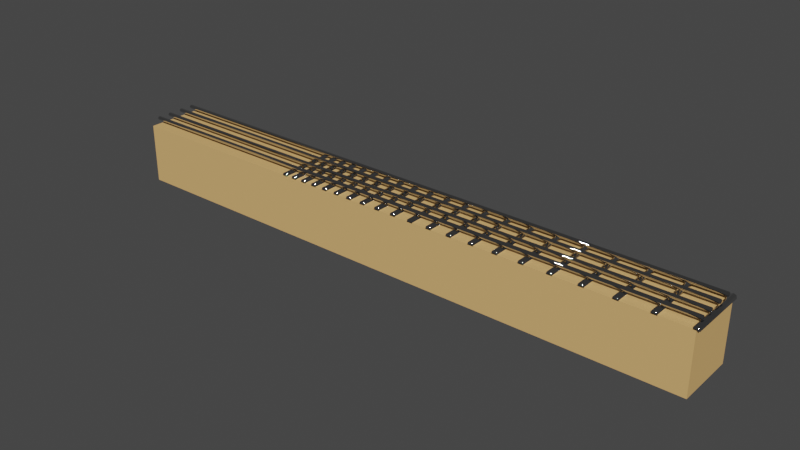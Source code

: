 # Source: Placeholder.blend  (saved by Blender 3.6.11; exported with 4.5.12 LTS)
import bpy
from mathutils import Matrix  # noqa: F401  (used for matrix-valued properties, if any)

bpy.ops.wm.read_factory_settings(use_empty=True)
scene = bpy.context.scene
scene.name = 'Scene'

# ---- collections
col_frets = bpy.data.collections.new('frets'); scene.collection.children.link(col_frets)
col_strings = bpy.data.collections.new('strings'); scene.collection.children.link(col_strings)
col_neck = bpy.data.collections.new('neck'); scene.collection.children.link(col_neck)

# ---- materials (node trees are filled in below, after node groups)
mat_indicator = bpy.data.materials.new('indicator')
mat_indicator.use_transparent_shadow = False
mat_steel = bpy.data.materials.new('steel')
mat_steel.use_transparent_shadow = False
mat_wood = bpy.data.materials.new('wood')
mat_wood.alpha_threshold = 0.0
mat_wood.use_transparent_shadow = False
mat_wood.roughness = 0.5
mat_wood.line_color = (0.0, 0.0, 0.0, 1.0)

# ---- material node trees
mat_indicator.use_nodes = True; mat_indicator.node_tree.nodes.clear()
_N = mat_indicator.node_tree.nodes; _L = mat_indicator.node_tree.links
n0 = _N.new('ShaderNodeBsdfPrincipled'); n0.name = 'Principled BSDF'; n0.location = (10, 300)
n0.distribution = 'GGX'
n0.subsurface_method = 'RANDOM_WALK_SKIN'
n0.inputs[0].default_value = (0.0, 0.407, 1.0, 1.0)
n0.inputs[3].default_value = 1.45
n0.inputs[27].default_value = (0.0, 0.0, 0.0, 1.0)
n0.inputs[28].default_value = 1.0
n1 = _N.new('ShaderNodeOutputMaterial'); n1.name = 'Material Output'; n1.location = (300, 300)
_L.new(n0.outputs[0], n1.inputs[0])
n1.is_active_output = True
mat_steel.use_nodes = True; mat_steel.node_tree.nodes.clear()
_N = mat_steel.node_tree.nodes; _L = mat_steel.node_tree.links
n0 = _N.new('ShaderNodeBsdfPrincipled'); n0.name = 'Principled BSDF'; n0.location = (10, 300)
n0.distribution = 'GGX'
n0.subsurface_method = 'RANDOM_WALK_SKIN'
n0.inputs[0].default_value = (0.5, 0.5, 0.5, 1.0)
n0.inputs[1].default_value = 1.0
n0.inputs[2].default_value = 0.0
n0.inputs[3].default_value = 1.45
n0.inputs[13].default_value = 1.0
n0.inputs[27].default_value = (0.0, 0.0, 0.0, 1.0)
n0.inputs[28].default_value = 1.0
n1 = _N.new('ShaderNodeOutputMaterial'); n1.name = 'Material Output'; n1.location = (300, 300)
_L.new(n0.outputs[0], n1.inputs[0])
n1.is_active_output = True
mat_wood.use_nodes = True; mat_wood.node_tree.nodes.clear()
_N = mat_wood.node_tree.nodes; _L = mat_wood.node_tree.links
n0 = _N.new('ShaderNodeOutputMaterial'); n0.name = 'Material Output'; n0.location = (300, 300)
n1 = _N.new('ShaderNodeBsdfPrincipled'); n1.name = 'Principled BSDF'; n1.location = (10, 300)
n1.distribution = 'GGX'
n1.subsurface_method = 'RANDOM_WALK_SKIN'
n1.inputs[0].default_value = (0.7357, 0.4417, 0.1682, 1.0)
n1.inputs[2].default_value = 0.8071
n1.inputs[3].default_value = 1.45
n1.inputs[13].default_value = 0.1693
n1.inputs[27].default_value = (0.0, 0.0, 0.0, 1.0)
n1.inputs[28].default_value = 1.0
_L.new(n1.outputs[0], n0.inputs[0])
n0.is_active_output = True

# ---- world
world_world = bpy.data.worlds.new('World'); scene.world = world_world
world_world.use_nodes = True; world_world.node_tree.nodes.clear()
_N = world_world.node_tree.nodes; _L = world_world.node_tree.links
n0 = _N.new('ShaderNodeOutputWorld'); n0.name = 'World Output'; n0.location = (300, 300)
n1 = _N.new('ShaderNodeBackground'); n1.name = 'Background'; n1.location = (10, 300)
n1.inputs[0].default_value = (0.05088, 0.05088, 0.05088, 1.0)
_L.new(n1.outputs[0], n0.inputs[0])
n0.is_active_output = True
world_world.color = (0.05088, 0.05088, 0.05088)
world_world.use_sun_shadow = False
world_world.sun_shadow_jitter_overblur = 0.0

# ---- meshes
me_cylinder_051 = bpy.data.meshes.new('Cylinder.051')
me_cylinder_051.from_pydata([(0.0, 0.1605, 0.0), (0.0, 0.1605, 0.2987), (0.139, 0.08023, 0.0), (0.139, 0.08023, 0.2987), (0.139, -0.08023, 0.0), (0.139, -0.08023, 0.2987), (0.0, -0.1605, 0.0), (0.0, -0.1605, 0.2987), (-0.139, -0.08023, 0.0), (-0.139, -0.08023, 0.2987), (-0.139, 0.08023, 0.0), (-0.139, 0.08023, 0.2987)], [], [(0, 1, 3, 2), (2, 3, 5, 4), (4, 5, 7, 6), (6, 7, 9, 8), (3, 1, 11, 9, 7, 5), (8, 9, 11, 10), (10, 11, 1, 0), (0, 2, 4, 6, 8, 10)])
_uv = me_cylinder_051.uv_layers.new(name='UVMap')
_uv.uv.foreach_set('vector', [1.0, 0.5, 1.0, 1.0, 0.8333, 1.0, 0.8333, 0.5, 0.8333, 0.5, 0.8333, 1.0, 0.6667, 1.0, 0.6667, 0.5, 0.6667, 0.5, 0.6667, 1.0, 0.5, 1.0, 0.5, 0.5, 0.5, 0.5, 0.5, 1.0, 0.3333, 1.0, 0.3333, 0.5, 0.4578, 0.37, 0.25, 0.49, 0.04215, 0.37, 0.04215, 0.13, 0.25, 0.01, 0.4578, 0.13, 0.3333, 0.5, 0.3333, 1.0, 0.1667, 1.0, 0.1667, 0.5, 0.1667, 0.5, 0.1667, 1.0, -8.941e-08, 1.0, -8.941e-08, 0.5, 0.75, 0.49, 0.9578, 0.37, 0.9578, 0.13, 0.75, 0.01, 0.5422, 0.13, 0.5422, 0.37])
me_cylinder_051.materials.append(mat_indicator)
me_cylinder_051.update()
me_cylinder = bpy.data.meshes.new('Cylinder')
me_cylinder.from_pydata([(0.0, 1.0, 1.1), (0.0, -1.0, 1.1), (0.07818, 1.0, 1.062), (0.07818, -1.0, 1.062), (0.09749, 1.0, 0.9777), (0.09749, -1.0, 0.9777), (-0.09749, 1.0, 0.9777), (-0.09749, -1.0, 0.9777), (-0.07818, 1.0, 1.062), (-0.07818, -1.0, 1.062)], [], [(0, 1, 3, 2), (2, 3, 5, 4), (6, 7, 9, 8), (8, 9, 1, 0), (3, 1, 9, 7, 5), (0, 2, 4, 6, 8)])
me_cylinder.polygons.foreach_set('use_smooth', [True] * 6)
_uv = me_cylinder.uv_layers.new(name='UVMap')
_uv.uv.foreach_set('vector', [1.0, 0.5, 1.0, 1.0, 0.8571, 1.0, 0.8571, 0.5, 0.8571, 0.5, 0.8571, 1.0, 0.7143, 1.0, 0.7143, 0.5, 0.2857, 0.5, 0.2857, 1.0, 0.1429, 1.0, 0.1429, 0.5, 0.1429, 0.5, 0.1429, 1.0, 2.98e-08, 1.0, 2.98e-08, 0.5, 0.8571, 1.0, 2.98e-08, 1.0, 0.1429, 1.0, 0.2857, 1.0, 0.7143, 1.0, 2.98e-08, 0.5, 0.8571, 0.5, 0.7143, 0.5, 0.2857, 0.5, 0.1429, 0.5])
me_cylinder.materials.append(mat_steel)
me_cylinder.update()
me_cylinder_026 = bpy.data.meshes.new('Cylinder.026')
me_cylinder_026.from_pydata([(0.0, 1.0, 1.1), (0.0, -1.0, 1.1), (0.07818, 1.0, 1.062), (0.07818, -1.0, 1.062), (0.09749, 1.0, 0.9777), (0.09749, -1.0, 0.9777), (-0.09749, 1.0, 0.9777), (-0.09749, -1.0, 0.9777), (-0.07818, 1.0, 1.062), (-0.07818, -1.0, 1.062)], [], [(0, 1, 3, 2), (2, 3, 5, 4), (6, 7, 9, 8), (8, 9, 1, 0), (3, 1, 9, 7, 5), (0, 2, 4, 6, 8)])
me_cylinder_026.polygons.foreach_set('use_smooth', [True] * 6)
_uv = me_cylinder_026.uv_layers.new(name='UVMap')
_uv.uv.foreach_set('vector', [1.0, 0.5, 1.0, 1.0, 0.8571, 1.0, 0.8571, 0.5, 0.8571, 0.5, 0.8571, 1.0, 0.7143, 1.0, 0.7143, 0.5, 0.2857, 0.5, 0.2857, 1.0, 0.1429, 1.0, 0.1429, 0.5, 0.1429, 0.5, 0.1429, 1.0, 2.98e-08, 1.0, 2.98e-08, 0.5, 0.8571, 1.0, 2.98e-08, 1.0, 0.1429, 1.0, 0.2857, 1.0, 0.7143, 1.0, 2.98e-08, 0.5, 0.8571, 0.5, 0.7143, 0.5, 0.2857, 0.5, 0.1429, 0.5])
me_cylinder_026.materials.append(mat_steel)
me_cylinder_026.update()
me_cylinder_027 = bpy.data.meshes.new('Cylinder.027')
me_cylinder_027.from_pydata([(0.0, 1.0, 1.1), (0.0, -1.0, 1.1), (0.07818, 1.0, 1.062), (0.07818, -1.0, 1.062), (0.09749, 1.0, 0.9777), (0.09749, -1.0, 0.9777), (-0.09749, 1.0, 0.9777), (-0.09749, -1.0, 0.9777), (-0.07818, 1.0, 1.062), (-0.07818, -1.0, 1.062)], [], [(0, 1, 3, 2), (2, 3, 5, 4), (6, 7, 9, 8), (8, 9, 1, 0), (3, 1, 9, 7, 5), (0, 2, 4, 6, 8)])
me_cylinder_027.polygons.foreach_set('use_smooth', [True] * 6)
_uv = me_cylinder_027.uv_layers.new(name='UVMap')
_uv.uv.foreach_set('vector', [1.0, 0.5, 1.0, 1.0, 0.8571, 1.0, 0.8571, 0.5, 0.8571, 0.5, 0.8571, 1.0, 0.7143, 1.0, 0.7143, 0.5, 0.2857, 0.5, 0.2857, 1.0, 0.1429, 1.0, 0.1429, 0.5, 0.1429, 0.5, 0.1429, 1.0, 2.98e-08, 1.0, 2.98e-08, 0.5, 0.8571, 1.0, 2.98e-08, 1.0, 0.1429, 1.0, 0.2857, 1.0, 0.7143, 1.0, 2.98e-08, 0.5, 0.8571, 0.5, 0.7143, 0.5, 0.2857, 0.5, 0.1429, 0.5])
me_cylinder_027.materials.append(mat_steel)
me_cylinder_027.update()
me_cylinder_028 = bpy.data.meshes.new('Cylinder.028')
me_cylinder_028.from_pydata([(0.0, 1.0, 1.1), (0.0, -1.0, 1.1), (0.07818, 1.0, 1.062), (0.07818, -1.0, 1.062), (0.09749, 1.0, 0.9777), (0.09749, -1.0, 0.9777), (-0.09749, 1.0, 0.9777), (-0.09749, -1.0, 0.9777), (-0.07818, 1.0, 1.062), (-0.07818, -1.0, 1.062)], [], [(0, 1, 3, 2), (2, 3, 5, 4), (6, 7, 9, 8), (8, 9, 1, 0), (3, 1, 9, 7, 5), (0, 2, 4, 6, 8)])
me_cylinder_028.polygons.foreach_set('use_smooth', [True] * 6)
_uv = me_cylinder_028.uv_layers.new(name='UVMap')
_uv.uv.foreach_set('vector', [1.0, 0.5, 1.0, 1.0, 0.8571, 1.0, 0.8571, 0.5, 0.8571, 0.5, 0.8571, 1.0, 0.7143, 1.0, 0.7143, 0.5, 0.2857, 0.5, 0.2857, 1.0, 0.1429, 1.0, 0.1429, 0.5, 0.1429, 0.5, 0.1429, 1.0, 2.98e-08, 1.0, 2.98e-08, 0.5, 0.8571, 1.0, 2.98e-08, 1.0, 0.1429, 1.0, 0.2857, 1.0, 0.7143, 1.0, 2.98e-08, 0.5, 0.8571, 0.5, 0.7143, 0.5, 0.2857, 0.5, 0.1429, 0.5])
me_cylinder_028.materials.append(mat_steel)
me_cylinder_028.update()
me_cylinder_029 = bpy.data.meshes.new('Cylinder.029')
me_cylinder_029.from_pydata([(0.0, 1.0, 1.1), (0.0, -1.0, 1.1), (0.07818, 1.0, 1.062), (0.07818, -1.0, 1.062), (0.09749, 1.0, 0.9777), (0.09749, -1.0, 0.9777), (-0.09749, 1.0, 0.9777), (-0.09749, -1.0, 0.9777), (-0.07818, 1.0, 1.062), (-0.07818, -1.0, 1.062)], [], [(0, 1, 3, 2), (2, 3, 5, 4), (6, 7, 9, 8), (8, 9, 1, 0), (3, 1, 9, 7, 5), (0, 2, 4, 6, 8)])
me_cylinder_029.polygons.foreach_set('use_smooth', [True] * 6)
_uv = me_cylinder_029.uv_layers.new(name='UVMap')
_uv.uv.foreach_set('vector', [1.0, 0.5, 1.0, 1.0, 0.8571, 1.0, 0.8571, 0.5, 0.8571, 0.5, 0.8571, 1.0, 0.7143, 1.0, 0.7143, 0.5, 0.2857, 0.5, 0.2857, 1.0, 0.1429, 1.0, 0.1429, 0.5, 0.1429, 0.5, 0.1429, 1.0, 2.98e-08, 1.0, 2.98e-08, 0.5, 0.8571, 1.0, 2.98e-08, 1.0, 0.1429, 1.0, 0.2857, 1.0, 0.7143, 1.0, 2.98e-08, 0.5, 0.8571, 0.5, 0.7143, 0.5, 0.2857, 0.5, 0.1429, 0.5])
me_cylinder_029.materials.append(mat_steel)
me_cylinder_029.update()
me_cylinder_030 = bpy.data.meshes.new('Cylinder.030')
me_cylinder_030.from_pydata([(0.0, 1.0, 1.1), (0.0, -1.0, 1.1), (0.07818, 1.0, 1.062), (0.07818, -1.0, 1.062), (0.09749, 1.0, 0.9777), (0.09749, -1.0, 0.9777), (-0.09749, 1.0, 0.9777), (-0.09749, -1.0, 0.9777), (-0.07818, 1.0, 1.062), (-0.07818, -1.0, 1.062)], [], [(0, 1, 3, 2), (2, 3, 5, 4), (6, 7, 9, 8), (8, 9, 1, 0), (3, 1, 9, 7, 5), (0, 2, 4, 6, 8)])
me_cylinder_030.polygons.foreach_set('use_smooth', [True] * 6)
_uv = me_cylinder_030.uv_layers.new(name='UVMap')
_uv.uv.foreach_set('vector', [1.0, 0.5, 1.0, 1.0, 0.8571, 1.0, 0.8571, 0.5, 0.8571, 0.5, 0.8571, 1.0, 0.7143, 1.0, 0.7143, 0.5, 0.2857, 0.5, 0.2857, 1.0, 0.1429, 1.0, 0.1429, 0.5, 0.1429, 0.5, 0.1429, 1.0, 2.98e-08, 1.0, 2.98e-08, 0.5, 0.8571, 1.0, 2.98e-08, 1.0, 0.1429, 1.0, 0.2857, 1.0, 0.7143, 1.0, 2.98e-08, 0.5, 0.8571, 0.5, 0.7143, 0.5, 0.2857, 0.5, 0.1429, 0.5])
me_cylinder_030.materials.append(mat_steel)
me_cylinder_030.update()
me_cylinder_031 = bpy.data.meshes.new('Cylinder.031')
me_cylinder_031.from_pydata([(0.0, 1.0, 1.1), (0.0, -1.0, 1.1), (0.07818, 1.0, 1.062), (0.07818, -1.0, 1.062), (0.09749, 1.0, 0.9777), (0.09749, -1.0, 0.9777), (-0.09749, 1.0, 0.9777), (-0.09749, -1.0, 0.9777), (-0.07818, 1.0, 1.062), (-0.07818, -1.0, 1.062)], [], [(0, 1, 3, 2), (2, 3, 5, 4), (6, 7, 9, 8), (8, 9, 1, 0), (3, 1, 9, 7, 5), (0, 2, 4, 6, 8)])
me_cylinder_031.polygons.foreach_set('use_smooth', [True] * 6)
_uv = me_cylinder_031.uv_layers.new(name='UVMap')
_uv.uv.foreach_set('vector', [1.0, 0.5, 1.0, 1.0, 0.8571, 1.0, 0.8571, 0.5, 0.8571, 0.5, 0.8571, 1.0, 0.7143, 1.0, 0.7143, 0.5, 0.2857, 0.5, 0.2857, 1.0, 0.1429, 1.0, 0.1429, 0.5, 0.1429, 0.5, 0.1429, 1.0, 2.98e-08, 1.0, 2.98e-08, 0.5, 0.8571, 1.0, 2.98e-08, 1.0, 0.1429, 1.0, 0.2857, 1.0, 0.7143, 1.0, 2.98e-08, 0.5, 0.8571, 0.5, 0.7143, 0.5, 0.2857, 0.5, 0.1429, 0.5])
me_cylinder_031.materials.append(mat_steel)
me_cylinder_031.update()
me_cylinder_032 = bpy.data.meshes.new('Cylinder.032')
me_cylinder_032.from_pydata([(0.0, 1.0, 1.1), (0.0, -1.0, 1.1), (0.07818, 1.0, 1.062), (0.07818, -1.0, 1.062), (0.09749, 1.0, 0.9777), (0.09749, -1.0, 0.9777), (-0.09749, 1.0, 0.9777), (-0.09749, -1.0, 0.9777), (-0.07818, 1.0, 1.062), (-0.07818, -1.0, 1.062)], [], [(0, 1, 3, 2), (2, 3, 5, 4), (6, 7, 9, 8), (8, 9, 1, 0), (3, 1, 9, 7, 5), (0, 2, 4, 6, 8)])
me_cylinder_032.polygons.foreach_set('use_smooth', [True] * 6)
_uv = me_cylinder_032.uv_layers.new(name='UVMap')
_uv.uv.foreach_set('vector', [1.0, 0.5, 1.0, 1.0, 0.8571, 1.0, 0.8571, 0.5, 0.8571, 0.5, 0.8571, 1.0, 0.7143, 1.0, 0.7143, 0.5, 0.2857, 0.5, 0.2857, 1.0, 0.1429, 1.0, 0.1429, 0.5, 0.1429, 0.5, 0.1429, 1.0, 2.98e-08, 1.0, 2.98e-08, 0.5, 0.8571, 1.0, 2.98e-08, 1.0, 0.1429, 1.0, 0.2857, 1.0, 0.7143, 1.0, 2.98e-08, 0.5, 0.8571, 0.5, 0.7143, 0.5, 0.2857, 0.5, 0.1429, 0.5])
me_cylinder_032.materials.append(mat_steel)
me_cylinder_032.update()
me_cylinder_033 = bpy.data.meshes.new('Cylinder.033')
me_cylinder_033.from_pydata([(0.0, 1.0, 1.1), (0.0, -1.0, 1.1), (0.07818, 1.0, 1.062), (0.07818, -1.0, 1.062), (0.09749, 1.0, 0.9777), (0.09749, -1.0, 0.9777), (-0.09749, 1.0, 0.9777), (-0.09749, -1.0, 0.9777), (-0.07818, 1.0, 1.062), (-0.07818, -1.0, 1.062)], [], [(0, 1, 3, 2), (2, 3, 5, 4), (6, 7, 9, 8), (8, 9, 1, 0), (3, 1, 9, 7, 5), (0, 2, 4, 6, 8)])
me_cylinder_033.polygons.foreach_set('use_smooth', [True] * 6)
_uv = me_cylinder_033.uv_layers.new(name='UVMap')
_uv.uv.foreach_set('vector', [1.0, 0.5, 1.0, 1.0, 0.8571, 1.0, 0.8571, 0.5, 0.8571, 0.5, 0.8571, 1.0, 0.7143, 1.0, 0.7143, 0.5, 0.2857, 0.5, 0.2857, 1.0, 0.1429, 1.0, 0.1429, 0.5, 0.1429, 0.5, 0.1429, 1.0, 2.98e-08, 1.0, 2.98e-08, 0.5, 0.8571, 1.0, 2.98e-08, 1.0, 0.1429, 1.0, 0.2857, 1.0, 0.7143, 1.0, 2.98e-08, 0.5, 0.8571, 0.5, 0.7143, 0.5, 0.2857, 0.5, 0.1429, 0.5])
me_cylinder_033.materials.append(mat_steel)
me_cylinder_033.update()
me_cylinder_034 = bpy.data.meshes.new('Cylinder.034')
me_cylinder_034.from_pydata([(0.0, 1.0, 1.1), (0.0, -1.0, 1.1), (0.07818, 1.0, 1.062), (0.07818, -1.0, 1.062), (0.09749, 1.0, 0.9777), (0.09749, -1.0, 0.9777), (-0.09749, 1.0, 0.9777), (-0.09749, -1.0, 0.9777), (-0.07818, 1.0, 1.062), (-0.07818, -1.0, 1.062)], [], [(0, 1, 3, 2), (2, 3, 5, 4), (6, 7, 9, 8), (8, 9, 1, 0), (3, 1, 9, 7, 5), (0, 2, 4, 6, 8)])
me_cylinder_034.polygons.foreach_set('use_smooth', [True] * 6)
_uv = me_cylinder_034.uv_layers.new(name='UVMap')
_uv.uv.foreach_set('vector', [1.0, 0.5, 1.0, 1.0, 0.8571, 1.0, 0.8571, 0.5, 0.8571, 0.5, 0.8571, 1.0, 0.7143, 1.0, 0.7143, 0.5, 0.2857, 0.5, 0.2857, 1.0, 0.1429, 1.0, 0.1429, 0.5, 0.1429, 0.5, 0.1429, 1.0, 2.98e-08, 1.0, 2.98e-08, 0.5, 0.8571, 1.0, 2.98e-08, 1.0, 0.1429, 1.0, 0.2857, 1.0, 0.7143, 1.0, 2.98e-08, 0.5, 0.8571, 0.5, 0.7143, 0.5, 0.2857, 0.5, 0.1429, 0.5])
me_cylinder_034.materials.append(mat_steel)
me_cylinder_034.update()
me_cylinder_035 = bpy.data.meshes.new('Cylinder.035')
me_cylinder_035.from_pydata([(0.0, 1.0, 1.1), (0.0, -1.0, 1.1), (0.07818, 1.0, 1.062), (0.07818, -1.0, 1.062), (0.09749, 1.0, 0.9777), (0.09749, -1.0, 0.9777), (-0.09749, 1.0, 0.9777), (-0.09749, -1.0, 0.9777), (-0.07818, 1.0, 1.062), (-0.07818, -1.0, 1.062)], [], [(0, 1, 3, 2), (2, 3, 5, 4), (6, 7, 9, 8), (8, 9, 1, 0), (3, 1, 9, 7, 5), (0, 2, 4, 6, 8)])
me_cylinder_035.polygons.foreach_set('use_smooth', [True] * 6)
_uv = me_cylinder_035.uv_layers.new(name='UVMap')
_uv.uv.foreach_set('vector', [1.0, 0.5, 1.0, 1.0, 0.8571, 1.0, 0.8571, 0.5, 0.8571, 0.5, 0.8571, 1.0, 0.7143, 1.0, 0.7143, 0.5, 0.2857, 0.5, 0.2857, 1.0, 0.1429, 1.0, 0.1429, 0.5, 0.1429, 0.5, 0.1429, 1.0, 2.98e-08, 1.0, 2.98e-08, 0.5, 0.8571, 1.0, 2.98e-08, 1.0, 0.1429, 1.0, 0.2857, 1.0, 0.7143, 1.0, 2.98e-08, 0.5, 0.8571, 0.5, 0.7143, 0.5, 0.2857, 0.5, 0.1429, 0.5])
me_cylinder_035.materials.append(mat_steel)
me_cylinder_035.update()
me_cylinder_036 = bpy.data.meshes.new('Cylinder.036')
me_cylinder_036.from_pydata([(0.0, 1.0, 1.1), (0.0, -1.0, 1.1), (0.07818, 1.0, 1.062), (0.07818, -1.0, 1.062), (0.09749, 1.0, 0.9777), (0.09749, -1.0, 0.9777), (-0.09749, 1.0, 0.9777), (-0.09749, -1.0, 0.9777), (-0.07818, 1.0, 1.062), (-0.07818, -1.0, 1.062)], [], [(0, 1, 3, 2), (2, 3, 5, 4), (6, 7, 9, 8), (8, 9, 1, 0), (3, 1, 9, 7, 5), (0, 2, 4, 6, 8)])
me_cylinder_036.polygons.foreach_set('use_smooth', [True] * 6)
_uv = me_cylinder_036.uv_layers.new(name='UVMap')
_uv.uv.foreach_set('vector', [1.0, 0.5, 1.0, 1.0, 0.8571, 1.0, 0.8571, 0.5, 0.8571, 0.5, 0.8571, 1.0, 0.7143, 1.0, 0.7143, 0.5, 0.2857, 0.5, 0.2857, 1.0, 0.1429, 1.0, 0.1429, 0.5, 0.1429, 0.5, 0.1429, 1.0, 2.98e-08, 1.0, 2.98e-08, 0.5, 0.8571, 1.0, 2.98e-08, 1.0, 0.1429, 1.0, 0.2857, 1.0, 0.7143, 1.0, 2.98e-08, 0.5, 0.8571, 0.5, 0.7143, 0.5, 0.2857, 0.5, 0.1429, 0.5])
me_cylinder_036.materials.append(mat_steel)
me_cylinder_036.update()
me_cylinder_037 = bpy.data.meshes.new('Cylinder.037')
me_cylinder_037.from_pydata([(0.0, 1.0, 1.1), (0.0, -1.0, 1.1), (0.07818, 1.0, 1.062), (0.07818, -1.0, 1.062), (0.09749, 1.0, 0.9777), (0.09749, -1.0, 0.9777), (-0.09749, 1.0, 0.9777), (-0.09749, -1.0, 0.9777), (-0.07818, 1.0, 1.062), (-0.07818, -1.0, 1.062)], [], [(0, 1, 3, 2), (2, 3, 5, 4), (6, 7, 9, 8), (8, 9, 1, 0), (3, 1, 9, 7, 5), (0, 2, 4, 6, 8)])
me_cylinder_037.polygons.foreach_set('use_smooth', [True] * 6)
_uv = me_cylinder_037.uv_layers.new(name='UVMap')
_uv.uv.foreach_set('vector', [1.0, 0.5, 1.0, 1.0, 0.8571, 1.0, 0.8571, 0.5, 0.8571, 0.5, 0.8571, 1.0, 0.7143, 1.0, 0.7143, 0.5, 0.2857, 0.5, 0.2857, 1.0, 0.1429, 1.0, 0.1429, 0.5, 0.1429, 0.5, 0.1429, 1.0, 2.98e-08, 1.0, 2.98e-08, 0.5, 0.8571, 1.0, 2.98e-08, 1.0, 0.1429, 1.0, 0.2857, 1.0, 0.7143, 1.0, 2.98e-08, 0.5, 0.8571, 0.5, 0.7143, 0.5, 0.2857, 0.5, 0.1429, 0.5])
me_cylinder_037.materials.append(mat_steel)
me_cylinder_037.update()
me_cylinder_038 = bpy.data.meshes.new('Cylinder.038')
me_cylinder_038.from_pydata([(0.0, 1.0, 1.1), (0.0, -1.0, 1.1), (0.07818, 1.0, 1.062), (0.07818, -1.0, 1.062), (0.09749, 1.0, 0.9777), (0.09749, -1.0, 0.9777), (-0.09749, 1.0, 0.9777), (-0.09749, -1.0, 0.9777), (-0.07818, 1.0, 1.062), (-0.07818, -1.0, 1.062)], [], [(0, 1, 3, 2), (2, 3, 5, 4), (6, 7, 9, 8), (8, 9, 1, 0), (3, 1, 9, 7, 5), (0, 2, 4, 6, 8)])
me_cylinder_038.polygons.foreach_set('use_smooth', [True] * 6)
_uv = me_cylinder_038.uv_layers.new(name='UVMap')
_uv.uv.foreach_set('vector', [1.0, 0.5, 1.0, 1.0, 0.8571, 1.0, 0.8571, 0.5, 0.8571, 0.5, 0.8571, 1.0, 0.7143, 1.0, 0.7143, 0.5, 0.2857, 0.5, 0.2857, 1.0, 0.1429, 1.0, 0.1429, 0.5, 0.1429, 0.5, 0.1429, 1.0, 2.98e-08, 1.0, 2.98e-08, 0.5, 0.8571, 1.0, 2.98e-08, 1.0, 0.1429, 1.0, 0.2857, 1.0, 0.7143, 1.0, 2.98e-08, 0.5, 0.8571, 0.5, 0.7143, 0.5, 0.2857, 0.5, 0.1429, 0.5])
me_cylinder_038.materials.append(mat_steel)
me_cylinder_038.update()
me_cylinder_039 = bpy.data.meshes.new('Cylinder.039')
me_cylinder_039.from_pydata([(0.0, 1.0, 1.1), (0.0, -1.0, 1.1), (0.07818, 1.0, 1.062), (0.07818, -1.0, 1.062), (0.09749, 1.0, 0.9777), (0.09749, -1.0, 0.9777), (-0.09749, 1.0, 0.9777), (-0.09749, -1.0, 0.9777), (-0.07818, 1.0, 1.062), (-0.07818, -1.0, 1.062)], [], [(0, 1, 3, 2), (2, 3, 5, 4), (6, 7, 9, 8), (8, 9, 1, 0), (3, 1, 9, 7, 5), (0, 2, 4, 6, 8)])
me_cylinder_039.polygons.foreach_set('use_smooth', [True] * 6)
_uv = me_cylinder_039.uv_layers.new(name='UVMap')
_uv.uv.foreach_set('vector', [1.0, 0.5, 1.0, 1.0, 0.8571, 1.0, 0.8571, 0.5, 0.8571, 0.5, 0.8571, 1.0, 0.7143, 1.0, 0.7143, 0.5, 0.2857, 0.5, 0.2857, 1.0, 0.1429, 1.0, 0.1429, 0.5, 0.1429, 0.5, 0.1429, 1.0, 2.98e-08, 1.0, 2.98e-08, 0.5, 0.8571, 1.0, 2.98e-08, 1.0, 0.1429, 1.0, 0.2857, 1.0, 0.7143, 1.0, 2.98e-08, 0.5, 0.8571, 0.5, 0.7143, 0.5, 0.2857, 0.5, 0.1429, 0.5])
me_cylinder_039.materials.append(mat_steel)
me_cylinder_039.update()
me_cylinder_040 = bpy.data.meshes.new('Cylinder.040')
me_cylinder_040.from_pydata([(0.0, 1.0, 1.1), (0.0, -1.0, 1.1), (0.07818, 1.0, 1.062), (0.07818, -1.0, 1.062), (0.09749, 1.0, 0.9777), (0.09749, -1.0, 0.9777), (-0.09749, 1.0, 0.9777), (-0.09749, -1.0, 0.9777), (-0.07818, 1.0, 1.062), (-0.07818, -1.0, 1.062)], [], [(0, 1, 3, 2), (2, 3, 5, 4), (6, 7, 9, 8), (8, 9, 1, 0), (3, 1, 9, 7, 5), (0, 2, 4, 6, 8)])
me_cylinder_040.polygons.foreach_set('use_smooth', [True] * 6)
_uv = me_cylinder_040.uv_layers.new(name='UVMap')
_uv.uv.foreach_set('vector', [1.0, 0.5, 1.0, 1.0, 0.8571, 1.0, 0.8571, 0.5, 0.8571, 0.5, 0.8571, 1.0, 0.7143, 1.0, 0.7143, 0.5, 0.2857, 0.5, 0.2857, 1.0, 0.1429, 1.0, 0.1429, 0.5, 0.1429, 0.5, 0.1429, 1.0, 2.98e-08, 1.0, 2.98e-08, 0.5, 0.8571, 1.0, 2.98e-08, 1.0, 0.1429, 1.0, 0.2857, 1.0, 0.7143, 1.0, 2.98e-08, 0.5, 0.8571, 0.5, 0.7143, 0.5, 0.2857, 0.5, 0.1429, 0.5])
me_cylinder_040.materials.append(mat_steel)
me_cylinder_040.update()
me_cylinder_041 = bpy.data.meshes.new('Cylinder.041')
me_cylinder_041.from_pydata([(0.0, 1.0, 1.1), (0.0, -1.0, 1.1), (0.07818, 1.0, 1.062), (0.07818, -1.0, 1.062), (0.09749, 1.0, 0.9777), (0.09749, -1.0, 0.9777), (-0.09749, 1.0, 0.9777), (-0.09749, -1.0, 0.9777), (-0.07818, 1.0, 1.062), (-0.07818, -1.0, 1.062)], [], [(0, 1, 3, 2), (2, 3, 5, 4), (6, 7, 9, 8), (8, 9, 1, 0), (3, 1, 9, 7, 5), (0, 2, 4, 6, 8)])
me_cylinder_041.polygons.foreach_set('use_smooth', [True] * 6)
_uv = me_cylinder_041.uv_layers.new(name='UVMap')
_uv.uv.foreach_set('vector', [1.0, 0.5, 1.0, 1.0, 0.8571, 1.0, 0.8571, 0.5, 0.8571, 0.5, 0.8571, 1.0, 0.7143, 1.0, 0.7143, 0.5, 0.2857, 0.5, 0.2857, 1.0, 0.1429, 1.0, 0.1429, 0.5, 0.1429, 0.5, 0.1429, 1.0, 2.98e-08, 1.0, 2.98e-08, 0.5, 0.8571, 1.0, 2.98e-08, 1.0, 0.1429, 1.0, 0.2857, 1.0, 0.7143, 1.0, 2.98e-08, 0.5, 0.8571, 0.5, 0.7143, 0.5, 0.2857, 0.5, 0.1429, 0.5])
me_cylinder_041.materials.append(mat_steel)
me_cylinder_041.update()
me_cylinder_042 = bpy.data.meshes.new('Cylinder.042')
me_cylinder_042.from_pydata([(0.0, 1.0, 1.1), (0.0, -1.0, 1.1), (0.07818, 1.0, 1.062), (0.07818, -1.0, 1.062), (0.09749, 1.0, 0.9777), (0.09749, -1.0, 0.9777), (-0.09749, 1.0, 0.9777), (-0.09749, -1.0, 0.9777), (-0.07818, 1.0, 1.062), (-0.07818, -1.0, 1.062)], [], [(0, 1, 3, 2), (2, 3, 5, 4), (6, 7, 9, 8), (8, 9, 1, 0), (3, 1, 9, 7, 5), (0, 2, 4, 6, 8)])
me_cylinder_042.polygons.foreach_set('use_smooth', [True] * 6)
_uv = me_cylinder_042.uv_layers.new(name='UVMap')
_uv.uv.foreach_set('vector', [1.0, 0.5, 1.0, 1.0, 0.8571, 1.0, 0.8571, 0.5, 0.8571, 0.5, 0.8571, 1.0, 0.7143, 1.0, 0.7143, 0.5, 0.2857, 0.5, 0.2857, 1.0, 0.1429, 1.0, 0.1429, 0.5, 0.1429, 0.5, 0.1429, 1.0, 2.98e-08, 1.0, 2.98e-08, 0.5, 0.8571, 1.0, 2.98e-08, 1.0, 0.1429, 1.0, 0.2857, 1.0, 0.7143, 1.0, 2.98e-08, 0.5, 0.8571, 0.5, 0.7143, 0.5, 0.2857, 0.5, 0.1429, 0.5])
me_cylinder_042.materials.append(mat_steel)
me_cylinder_042.update()
me_cylinder_043 = bpy.data.meshes.new('Cylinder.043')
me_cylinder_043.from_pydata([(0.0, 1.0, 1.1), (0.0, -1.0, 1.1), (0.07818, 1.0, 1.062), (0.07818, -1.0, 1.062), (0.09749, 1.0, 0.9777), (0.09749, -1.0, 0.9777), (-0.09749, 1.0, 0.9777), (-0.09749, -1.0, 0.9777), (-0.07818, 1.0, 1.062), (-0.07818, -1.0, 1.062)], [], [(0, 1, 3, 2), (2, 3, 5, 4), (6, 7, 9, 8), (8, 9, 1, 0), (3, 1, 9, 7, 5), (0, 2, 4, 6, 8)])
me_cylinder_043.polygons.foreach_set('use_smooth', [True] * 6)
_uv = me_cylinder_043.uv_layers.new(name='UVMap')
_uv.uv.foreach_set('vector', [1.0, 0.5, 1.0, 1.0, 0.8571, 1.0, 0.8571, 0.5, 0.8571, 0.5, 0.8571, 1.0, 0.7143, 1.0, 0.7143, 0.5, 0.2857, 0.5, 0.2857, 1.0, 0.1429, 1.0, 0.1429, 0.5, 0.1429, 0.5, 0.1429, 1.0, 2.98e-08, 1.0, 2.98e-08, 0.5, 0.8571, 1.0, 2.98e-08, 1.0, 0.1429, 1.0, 0.2857, 1.0, 0.7143, 1.0, 2.98e-08, 0.5, 0.8571, 0.5, 0.7143, 0.5, 0.2857, 0.5, 0.1429, 0.5])
me_cylinder_043.materials.append(mat_steel)
me_cylinder_043.update()
me_cylinder_044 = bpy.data.meshes.new('Cylinder.044')
me_cylinder_044.from_pydata([(0.0, 1.0, 1.1), (0.0, -1.0, 1.1), (0.07818, 1.0, 1.062), (0.07818, -1.0, 1.062), (0.09749, 1.0, 0.9777), (0.09749, -1.0, 0.9777), (-0.09749, 1.0, 0.9777), (-0.09749, -1.0, 0.9777), (-0.07818, 1.0, 1.062), (-0.07818, -1.0, 1.062)], [], [(0, 1, 3, 2), (2, 3, 5, 4), (6, 7, 9, 8), (8, 9, 1, 0), (3, 1, 9, 7, 5), (0, 2, 4, 6, 8)])
me_cylinder_044.polygons.foreach_set('use_smooth', [True] * 6)
_uv = me_cylinder_044.uv_layers.new(name='UVMap')
_uv.uv.foreach_set('vector', [1.0, 0.5, 1.0, 1.0, 0.8571, 1.0, 0.8571, 0.5, 0.8571, 0.5, 0.8571, 1.0, 0.7143, 1.0, 0.7143, 0.5, 0.2857, 0.5, 0.2857, 1.0, 0.1429, 1.0, 0.1429, 0.5, 0.1429, 0.5, 0.1429, 1.0, 2.98e-08, 1.0, 2.98e-08, 0.5, 0.8571, 1.0, 2.98e-08, 1.0, 0.1429, 1.0, 0.2857, 1.0, 0.7143, 1.0, 2.98e-08, 0.5, 0.8571, 0.5, 0.7143, 0.5, 0.2857, 0.5, 0.1429, 0.5])
me_cylinder_044.materials.append(mat_steel)
me_cylinder_044.update()
me_cylinder_045 = bpy.data.meshes.new('Cylinder.045')
me_cylinder_045.from_pydata([(0.0, 1.0, 1.1), (0.0, -1.0, 1.1), (0.07818, 1.0, 1.062), (0.07818, -1.0, 1.062), (0.09749, 1.0, 0.9777), (0.09749, -1.0, 0.9777), (-0.09749, 1.0, 0.9777), (-0.09749, -1.0, 0.9777), (-0.07818, 1.0, 1.062), (-0.07818, -1.0, 1.062)], [], [(0, 1, 3, 2), (2, 3, 5, 4), (6, 7, 9, 8), (8, 9, 1, 0), (3, 1, 9, 7, 5), (0, 2, 4, 6, 8)])
me_cylinder_045.polygons.foreach_set('use_smooth', [True] * 6)
_uv = me_cylinder_045.uv_layers.new(name='UVMap')
_uv.uv.foreach_set('vector', [1.0, 0.5, 1.0, 1.0, 0.8571, 1.0, 0.8571, 0.5, 0.8571, 0.5, 0.8571, 1.0, 0.7143, 1.0, 0.7143, 0.5, 0.2857, 0.5, 0.2857, 1.0, 0.1429, 1.0, 0.1429, 0.5, 0.1429, 0.5, 0.1429, 1.0, 2.98e-08, 1.0, 2.98e-08, 0.5, 0.8571, 1.0, 2.98e-08, 1.0, 0.1429, 1.0, 0.2857, 1.0, 0.7143, 1.0, 2.98e-08, 0.5, 0.8571, 0.5, 0.7143, 0.5, 0.2857, 0.5, 0.1429, 0.5])
me_cylinder_045.materials.append(mat_steel)
me_cylinder_045.update()
me_cylinder_047 = bpy.data.meshes.new('Cylinder.047')
me_cylinder_047.from_pydata([(10.0, 0.065, 1.591e-07), (-10.0, 0.065, 1.669e-07), (10.0, 0.0325, 0.05629), (-10.0, 0.0325, 0.05629), (10.0, -0.0325, 0.05629), (-10.0, -0.0325, 0.05629), (10.0, -0.065, 1.398e-07), (-10.0, -0.065, 1.514e-07), (10.0, -0.0325, -0.05629), (-10.0, -0.0325, -0.05629), (10.0, 0.0325, -0.05629), (-10.0, 0.0325, -0.05629)], [], [(0, 1, 3, 2), (2, 3, 5, 4), (4, 5, 7, 6), (6, 7, 9, 8), (3, 1, 11, 9, 7, 5), (8, 9, 11, 10), (10, 11, 1, 0), (0, 2, 4, 6, 8, 10)])
me_cylinder_047.polygons.foreach_set('use_smooth', [True] * 8)
_uv = me_cylinder_047.uv_layers.new(name='UVMap')
_uv.uv.foreach_set('vector', [1.0, 0.5, 1.0, 1.0, 0.8333, 1.0, 0.8333, 0.5, 0.8333, 0.5, 0.8333, 1.0, 0.6667, 1.0, 0.6667, 0.5, 0.6667, 0.5, 0.6667, 1.0, 0.5, 1.0, 0.5, 0.5, 0.5, 0.5, 0.5, 1.0, 0.3333, 1.0, 0.3333, 0.5, 0.4578, 0.37, 0.25, 0.49, 0.04215, 0.37, 0.04215, 0.13, 0.25, 0.01, 0.4578, 0.13, 0.3333, 0.5, 0.3333, 1.0, 0.1667, 1.0, 0.1667, 0.5, 0.1667, 0.5, 0.1667, 1.0, -8.941e-08, 1.0, -8.941e-08, 0.5, 0.75, 0.49, 0.9578, 0.37, 0.9578, 0.13, 0.75, 0.01, 0.5422, 0.13, 0.5422, 0.37])
me_cylinder_047.materials.append(mat_steel)
me_cylinder_047.update()
me_cylinder_048 = bpy.data.meshes.new('Cylinder.048')
me_cylinder_048.from_pydata([(10.0, 0.065, 1.591e-07), (-10.0, 0.065, 1.669e-07), (10.0, 0.0325, 0.05629), (-10.0, 0.0325, 0.05629), (10.0, -0.0325, 0.05629), (-10.0, -0.0325, 0.05629), (10.0, -0.065, 1.398e-07), (-10.0, -0.065, 1.514e-07), (10.0, -0.0325, -0.05629), (-10.0, -0.0325, -0.05629), (10.0, 0.0325, -0.05629), (-10.0, 0.0325, -0.05629)], [], [(0, 1, 3, 2), (2, 3, 5, 4), (4, 5, 7, 6), (6, 7, 9, 8), (3, 1, 11, 9, 7, 5), (8, 9, 11, 10), (10, 11, 1, 0), (0, 2, 4, 6, 8, 10)])
me_cylinder_048.polygons.foreach_set('use_smooth', [True] * 8)
_uv = me_cylinder_048.uv_layers.new(name='UVMap')
_uv.uv.foreach_set('vector', [1.0, 0.5, 1.0, 1.0, 0.8333, 1.0, 0.8333, 0.5, 0.8333, 0.5, 0.8333, 1.0, 0.6667, 1.0, 0.6667, 0.5, 0.6667, 0.5, 0.6667, 1.0, 0.5, 1.0, 0.5, 0.5, 0.5, 0.5, 0.5, 1.0, 0.3333, 1.0, 0.3333, 0.5, 0.4578, 0.37, 0.25, 0.49, 0.04215, 0.37, 0.04215, 0.13, 0.25, 0.01, 0.4578, 0.13, 0.3333, 0.5, 0.3333, 1.0, 0.1667, 1.0, 0.1667, 0.5, 0.1667, 0.5, 0.1667, 1.0, -8.941e-08, 1.0, -8.941e-08, 0.5, 0.75, 0.49, 0.9578, 0.37, 0.9578, 0.13, 0.75, 0.01, 0.5422, 0.13, 0.5422, 0.37])
me_cylinder_048.materials.append(mat_steel)
me_cylinder_048.update()
me_cylinder_049 = bpy.data.meshes.new('Cylinder.049')
me_cylinder_049.from_pydata([(10.0, 0.065, 1.591e-07), (-10.0, 0.065, 1.669e-07), (10.0, 0.0325, 0.05629), (-10.0, 0.0325, 0.05629), (10.0, -0.0325, 0.05629), (-10.0, -0.0325, 0.05629), (10.0, -0.065, 1.398e-07), (-10.0, -0.065, 1.514e-07), (10.0, -0.0325, -0.05629), (-10.0, -0.0325, -0.05629), (10.0, 0.0325, -0.05629), (-10.0, 0.0325, -0.05629)], [], [(0, 1, 3, 2), (2, 3, 5, 4), (4, 5, 7, 6), (6, 7, 9, 8), (3, 1, 11, 9, 7, 5), (8, 9, 11, 10), (10, 11, 1, 0), (0, 2, 4, 6, 8, 10)])
me_cylinder_049.polygons.foreach_set('use_smooth', [True] * 8)
_uv = me_cylinder_049.uv_layers.new(name='UVMap')
_uv.uv.foreach_set('vector', [1.0, 0.5, 1.0, 1.0, 0.8333, 1.0, 0.8333, 0.5, 0.8333, 0.5, 0.8333, 1.0, 0.6667, 1.0, 0.6667, 0.5, 0.6667, 0.5, 0.6667, 1.0, 0.5, 1.0, 0.5, 0.5, 0.5, 0.5, 0.5, 1.0, 0.3333, 1.0, 0.3333, 0.5, 0.4578, 0.37, 0.25, 0.49, 0.04215, 0.37, 0.04215, 0.13, 0.25, 0.01, 0.4578, 0.13, 0.3333, 0.5, 0.3333, 1.0, 0.1667, 1.0, 0.1667, 0.5, 0.1667, 0.5, 0.1667, 1.0, -8.941e-08, 1.0, -8.941e-08, 0.5, 0.75, 0.49, 0.9578, 0.37, 0.9578, 0.13, 0.75, 0.01, 0.5422, 0.13, 0.5422, 0.37])
me_cylinder_049.materials.append(mat_steel)
me_cylinder_049.update()
me_cylinder_050 = bpy.data.meshes.new('Cylinder.050')
me_cylinder_050.from_pydata([(10.0, 0.065, 1.591e-07), (-10.0, 0.065, 1.669e-07), (10.0, 0.0325, 0.05629), (-10.0, 0.0325, 0.05629), (10.0, -0.0325, 0.05629), (-10.0, -0.0325, 0.05629), (10.0, -0.065, 1.398e-07), (-10.0, -0.065, 1.514e-07), (10.0, -0.0325, -0.05629), (-10.0, -0.0325, -0.05629), (10.0, 0.0325, -0.05629), (-10.0, 0.0325, -0.05629)], [], [(0, 1, 3, 2), (2, 3, 5, 4), (4, 5, 7, 6), (6, 7, 9, 8), (3, 1, 11, 9, 7, 5), (8, 9, 11, 10), (10, 11, 1, 0), (0, 2, 4, 6, 8, 10)])
me_cylinder_050.polygons.foreach_set('use_smooth', [True] * 8)
_uv = me_cylinder_050.uv_layers.new(name='UVMap')
_uv.uv.foreach_set('vector', [1.0, 0.5, 1.0, 1.0, 0.8333, 1.0, 0.8333, 0.5, 0.8333, 0.5, 0.8333, 1.0, 0.6667, 1.0, 0.6667, 0.5, 0.6667, 0.5, 0.6667, 1.0, 0.5, 1.0, 0.5, 0.5, 0.5, 0.5, 0.5, 1.0, 0.3333, 1.0, 0.3333, 0.5, 0.4578, 0.37, 0.25, 0.49, 0.04215, 0.37, 0.04215, 0.13, 0.25, 0.01, 0.4578, 0.13, 0.3333, 0.5, 0.3333, 1.0, 0.1667, 1.0, 0.1667, 0.5, 0.1667, 0.5, 0.1667, 1.0, -8.941e-08, 1.0, -8.941e-08, 0.5, 0.75, 0.49, 0.9578, 0.37, 0.9578, 0.13, 0.75, 0.01, 0.5422, 0.13, 0.5422, 0.37])
me_cylinder_050.materials.append(mat_steel)
me_cylinder_050.update()
me_cube_001 = bpy.data.meshes.new('Cube.001')
me_cube_001.from_pydata([(-10.0, -1.0, -1.0), (-10.0, -1.0, 1.0), (-10.0, 1.0, -1.0), (-10.0, 1.0, 1.0), (10.0, -1.0, -1.0), (10.0, -1.0, 1.0), (10.0, 1.0, -1.0), (10.0, 1.0, 1.0)], [], [(0, 1, 3, 2), (2, 3, 7, 6), (6, 7, 5, 4), (4, 5, 1, 0), (2, 6, 4, 0), (7, 3, 1, 5)])
_uv = me_cube_001.uv_layers.new(name='UVMap')
_uv.uv.foreach_set('vector', [0.375, 0.0, 0.625, 0.0, 0.625, 0.25, 0.375, 0.25, 0.375, 0.25, 0.625, 0.25, 0.625, 0.5, 0.375, 0.5, 0.375, 0.5, 0.625, 0.5, 0.625, 0.75, 0.375, 0.75, 0.375, 0.75, 0.625, 0.75, 0.625, 1.0, 0.375, 1.0, 0.125, 0.5, 0.375, 0.5, 0.375, 0.75, 0.125, 0.75, 0.625, 0.5, 0.875, 0.5, 0.875, 0.75, 0.625, 0.75])
me_cube_001.materials.append(mat_wood)
me_cube_001.update()

# ---- objects
ob_indicator = bpy.data.objects.new('indicator', me_cylinder_051)
ob_f_0 = bpy.data.objects.new('f_0', me_cylinder)
ob_f_1 = bpy.data.objects.new('f_1', me_cylinder_026)
ob_f_2 = bpy.data.objects.new('f_2', me_cylinder_027)
ob_f_3 = bpy.data.objects.new('f_3', me_cylinder_028)
ob_f_4 = bpy.data.objects.new('f_4', me_cylinder_029)
ob_f_5 = bpy.data.objects.new('f_5', me_cylinder_030)
ob_f_6 = bpy.data.objects.new('f_6', me_cylinder_031)
ob_f_7 = bpy.data.objects.new('f_7', me_cylinder_032)
ob_f_8 = bpy.data.objects.new('f_8', me_cylinder_033)
ob_f_9 = bpy.data.objects.new('f_9', me_cylinder_034)
ob_f_10 = bpy.data.objects.new('f_10', me_cylinder_035)
ob_f_11 = bpy.data.objects.new('f_11', me_cylinder_036)
ob_f_12 = bpy.data.objects.new('f_12', me_cylinder_037)
ob_f_13 = bpy.data.objects.new('f_13', me_cylinder_038)
ob_f_14 = bpy.data.objects.new('f_14', me_cylinder_039)
ob_f_15 = bpy.data.objects.new('f_15', me_cylinder_040)
ob_f_16 = bpy.data.objects.new('f_16', me_cylinder_041)
ob_f_17 = bpy.data.objects.new('f_17', me_cylinder_042)
ob_f_18 = bpy.data.objects.new('f_18', me_cylinder_043)
ob_f_19 = bpy.data.objects.new('f_19', me_cylinder_044)
ob_f_20 = bpy.data.objects.new('f_20', me_cylinder_045)
ob_s_0 = bpy.data.objects.new('s_0', me_cylinder_047)
ob_s_1 = bpy.data.objects.new('s_1', me_cylinder_048)
ob_s_2 = bpy.data.objects.new('s_2', me_cylinder_049)
ob_s_3 = bpy.data.objects.new('s_3', me_cylinder_050)
ob_end_high = bpy.data.objects.new('end_high', None)
ob_end_low = bpy.data.objects.new('end_low', None)
ob_model = bpy.data.objects.new('model', me_cube_001)
ob_start_high = bpy.data.objects.new('start_high', None)
ob_start_low = bpy.data.objects.new('start_low', None)

# ---- transforms, parenting, visibility, modifiers, constraints
ob_indicator.location = (0.0, 0.0, 0.0)
ob_f_0.location = (10.0, 0.0, 0.0)
ob_f_1.location = (8.877, 0.0, 0.0)
ob_f_2.location = (7.818, 0.0, 0.0)
ob_f_3.location = (6.818, 0.0, 0.0)
ob_f_4.location = (5.874, 0.0, 0.0)
ob_f_5.location = (4.983, 0.0, 0.0)
ob_f_6.location = (4.142, 0.0, 0.0)
ob_f_7.location = (3.348, 0.0, 0.0)
ob_f_8.location = (2.599, 0.0, 0.0)
ob_f_9.location = (1.892, 0.0, 0.0)
ob_f_10.location = (1.225, 0.0, 0.0)
ob_f_11.location = (0.595, 0.0, 0.0)
ob_f_12.location = (0.0, 0.0, 0.0)
ob_f_13.location = (-0.561, 0.0, 0.0)
ob_f_14.location = (-1.091, 0.0, 0.0)
ob_f_15.location = (-1.591, 0.0, 0.0)
ob_f_16.location = (-2.063, 0.0, 0.0)
ob_f_17.location = (-2.508, 0.0, 0.0)
ob_f_18.location = (-2.929, 0.0, 0.0)
ob_f_19.location = (-3.326, 0.0, 0.0)
ob_f_20.location = (-3.7, 0.0, 0.0)
ob_s_0.location = (0.0, 0.7, 1.2)
ob_s_1.location = (0.0, 0.25, 1.2)
ob_s_2.location = (0.0, -0.25, 1.2)
ob_s_3.location = (0.0, -0.7, 1.2)
ob_end_high.location = (-3.7, -1.0, 1.0)
ob_end_low.location = (-3.7, 1.0, 1.0)
ob_model.location = (0.0, 0.0, 0.0)
ob_start_high.location = (10.0, -1.0, 1.0)
ob_start_low.location = (10.0, 1.0, 1.0)

# ---- collection membership
scene.collection.objects.link(ob_indicator)
col_frets.objects.link(ob_f_0)
col_frets.objects.link(ob_f_1)
col_frets.objects.link(ob_f_2)
col_frets.objects.link(ob_f_3)
col_frets.objects.link(ob_f_4)
col_frets.objects.link(ob_f_5)
col_frets.objects.link(ob_f_6)
col_frets.objects.link(ob_f_7)
col_frets.objects.link(ob_f_8)
col_frets.objects.link(ob_f_9)
col_frets.objects.link(ob_f_10)
col_frets.objects.link(ob_f_11)
col_frets.objects.link(ob_f_12)
col_frets.objects.link(ob_f_13)
col_frets.objects.link(ob_f_14)
col_frets.objects.link(ob_f_15)
col_frets.objects.link(ob_f_16)
col_frets.objects.link(ob_f_17)
col_frets.objects.link(ob_f_18)
col_frets.objects.link(ob_f_19)
col_frets.objects.link(ob_f_20)
col_strings.objects.link(ob_s_0)
col_strings.objects.link(ob_s_1)
col_strings.objects.link(ob_s_2)
col_strings.objects.link(ob_s_3)
col_neck.objects.link(ob_end_high)
col_neck.objects.link(ob_end_low)
col_neck.objects.link(ob_model)
col_neck.objects.link(ob_start_high)
col_neck.objects.link(ob_start_low)

# ---- scene / render settings (as saved in the file)
scene.frame_start = 1; scene.frame_end = 250; scene.frame_set(1)
scene.render.engine = 'BLENDER_EEVEE_NEXT'
scene.cycles.sampling_pattern = 'TABULATED_SOBOL'
scene.view_settings.view_transform = 'Filmic'
bpy.context.view_layer.update()

# ---- added for rendering (the .blend has no active camera and no usable light): camera, sun
cam_auto = bpy.data.cameras.new('AutoCamera')
cam_auto.lens = 50.0
cam_auto.sensor_width = 36.0
cam_auto.clip_end = 1000.0
ob_auto_camera = bpy.data.objects.new('AutoCamera', cam_auto)
scene.collection.objects.link(ob_auto_camera)
ob_auto_camera.location = (18.8515, -22.5633, 15.1704)
ob_auto_camera.rotation_euler = (1.09748, -7.21219e-08, 0.694738)
scene.camera = ob_auto_camera
light_auto_sun = bpy.data.lights.new('AutoSun', 'SUN')
light_auto_sun.energy = 3.0
light_auto_sun.angle = 0.0523599
ob_auto_sun = bpy.data.objects.new('AutoSun', light_auto_sun)
scene.collection.objects.link(ob_auto_sun)
ob_auto_sun.rotation_euler = (0.872665, 0.174533, 0.523599)
bpy.context.view_layer.update()
